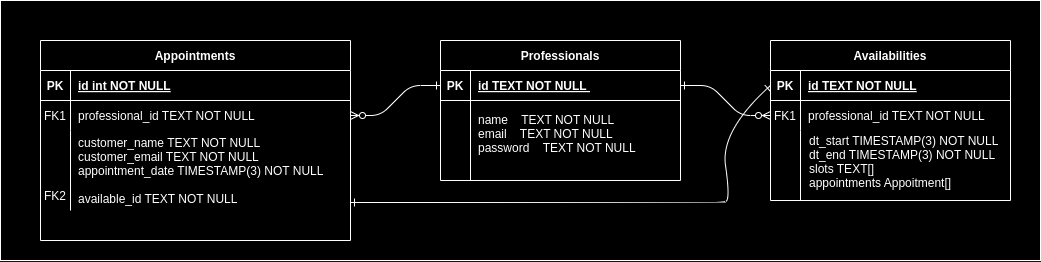

The diagram above was exported from draw.io. Its source (the exported page's mxGraphModel, read from the mxfile embedded in the PNG):
<mxGraphModel dx="2107" dy="757" grid="1" gridSize="10" guides="1" tooltips="1" connect="1" arrows="1" fold="1" page="1" pageScale="1" pageWidth="850" pageHeight="1100" math="0" shadow="0" extFonts="Permanent Marker^https://fonts.googleapis.com/css?family=Permanent+Marker">
  <root>
    <mxCell id="0" />
    <mxCell id="1" parent="0" />
    <mxCell id="4VRKXyRf9OPNXFxCoi_r-3" value="" style="rounded=0;whiteSpace=wrap;html=1;strokeColor=default;align=left;verticalAlign=middle;spacingLeft=6;spacingTop=1;spacing=3;fontFamily=Helvetica;fontSize=12;fontColor=default;fillColor=default;" parent="1" vertex="1">
      <mxGeometry x="-320" y="560" width="1040" height="260" as="geometry" />
    </mxCell>
    <mxCell id="C-vyLk0tnHw3VtMMgP7b-1" value="" style="edgeStyle=entityRelationEdgeStyle;endArrow=ERzeroToMany;startArrow=ERone;endFill=1;startFill=0;" parent="1" source="C-vyLk0tnHw3VtMMgP7b-24" target="C-vyLk0tnHw3VtMMgP7b-6" edge="1">
      <mxGeometry width="100" height="100" relative="1" as="geometry">
        <mxPoint x="330" y="1190" as="sourcePoint" />
        <mxPoint x="430" y="1090" as="targetPoint" />
      </mxGeometry>
    </mxCell>
    <mxCell id="C-vyLk0tnHw3VtMMgP7b-12" value="" style="edgeStyle=entityRelationEdgeStyle;endArrow=ERzeroToMany;startArrow=ERone;endFill=1;startFill=0;exitX=0;exitY=0.5;exitDx=0;exitDy=0;" parent="1" source="C-vyLk0tnHw3VtMMgP7b-24" target="C-vyLk0tnHw3VtMMgP7b-17" edge="1">
      <mxGeometry width="100" height="100" relative="1" as="geometry">
        <mxPoint x="390" y="650" as="sourcePoint" />
        <mxPoint x="450" y="675" as="targetPoint" />
        <Array as="points">
          <mxPoint x="40" y="790" />
        </Array>
      </mxGeometry>
    </mxCell>
    <mxCell id="C-vyLk0tnHw3VtMMgP7b-2" value="Availabilities" style="shape=table;startSize=30;container=1;collapsible=1;childLayout=tableLayout;fixedRows=1;rowLines=0;fontStyle=1;align=center;resizeLast=1;" parent="1" vertex="1">
      <mxGeometry x="450" y="600" width="240" height="160" as="geometry" />
    </mxCell>
    <mxCell id="C-vyLk0tnHw3VtMMgP7b-3" value="" style="shape=partialRectangle;collapsible=0;dropTarget=0;pointerEvents=0;fillColor=none;points=[[0,0.5],[1,0.5]];portConstraint=eastwest;top=0;left=0;right=0;bottom=1;" parent="C-vyLk0tnHw3VtMMgP7b-2" vertex="1">
      <mxGeometry y="30" width="240" height="30" as="geometry" />
    </mxCell>
    <mxCell id="C-vyLk0tnHw3VtMMgP7b-4" value="PK" style="shape=partialRectangle;overflow=hidden;connectable=0;fillColor=none;top=0;left=0;bottom=0;right=0;fontStyle=1;" parent="C-vyLk0tnHw3VtMMgP7b-3" vertex="1">
      <mxGeometry width="30" height="30" as="geometry">
        <mxRectangle width="30" height="30" as="alternateBounds" />
      </mxGeometry>
    </mxCell>
    <mxCell id="C-vyLk0tnHw3VtMMgP7b-5" value="id TEXT NOT NULL " style="shape=partialRectangle;overflow=hidden;connectable=0;fillColor=none;top=0;left=0;bottom=0;right=0;align=left;spacingLeft=6;fontStyle=5;" parent="C-vyLk0tnHw3VtMMgP7b-3" vertex="1">
      <mxGeometry x="30" width="210" height="30" as="geometry">
        <mxRectangle width="210" height="30" as="alternateBounds" />
      </mxGeometry>
    </mxCell>
    <mxCell id="C-vyLk0tnHw3VtMMgP7b-6" value="" style="shape=partialRectangle;collapsible=0;dropTarget=0;pointerEvents=0;fillColor=none;points=[[0,0.5],[1,0.5]];portConstraint=eastwest;top=0;left=0;right=0;bottom=0;" parent="C-vyLk0tnHw3VtMMgP7b-2" vertex="1">
      <mxGeometry y="60" width="240" height="30" as="geometry" />
    </mxCell>
    <mxCell id="C-vyLk0tnHw3VtMMgP7b-7" value="FK1" style="shape=partialRectangle;overflow=hidden;connectable=0;fillColor=none;top=0;left=0;bottom=0;right=0;" parent="C-vyLk0tnHw3VtMMgP7b-6" vertex="1">
      <mxGeometry width="30" height="30" as="geometry">
        <mxRectangle width="30" height="30" as="alternateBounds" />
      </mxGeometry>
    </mxCell>
    <mxCell id="C-vyLk0tnHw3VtMMgP7b-8" value="professional_id TEXT NOT NULL" style="shape=partialRectangle;overflow=hidden;connectable=0;fillColor=none;top=0;left=0;bottom=0;right=0;align=left;spacingLeft=6;" parent="C-vyLk0tnHw3VtMMgP7b-6" vertex="1">
      <mxGeometry x="30" width="210" height="30" as="geometry">
        <mxRectangle width="210" height="30" as="alternateBounds" />
      </mxGeometry>
    </mxCell>
    <mxCell id="C-vyLk0tnHw3VtMMgP7b-9" value="" style="shape=partialRectangle;collapsible=0;dropTarget=0;pointerEvents=0;fillColor=none;points=[[0,0.5],[1,0.5]];portConstraint=eastwest;top=0;left=0;right=0;bottom=0;" parent="C-vyLk0tnHw3VtMMgP7b-2" vertex="1">
      <mxGeometry y="90" width="240" height="70" as="geometry" />
    </mxCell>
    <mxCell id="C-vyLk0tnHw3VtMMgP7b-10" value="" style="shape=partialRectangle;overflow=hidden;connectable=0;fillColor=none;top=0;left=0;bottom=0;right=0;" parent="C-vyLk0tnHw3VtMMgP7b-9" vertex="1">
      <mxGeometry width="30" height="70" as="geometry">
        <mxRectangle width="30" height="70" as="alternateBounds" />
      </mxGeometry>
    </mxCell>
    <mxCell id="C-vyLk0tnHw3VtMMgP7b-11" value="dt_start TIMESTAMP(3) NOT NULL&#10;dt_end TIMESTAMP(3) NOT NULL&#10;slots TEXT[]&#10;appointments Appoitment[]&#10;" style="shape=partialRectangle;overflow=hidden;connectable=0;fillColor=none;top=0;left=0;bottom=0;right=0;align=left;spacingLeft=6;spacing=3;strokeColor=default;spacingTop=1;spacingBottom=0;" parent="C-vyLk0tnHw3VtMMgP7b-9" vertex="1">
      <mxGeometry x="30" width="210" height="70" as="geometry">
        <mxRectangle width="210" height="70" as="alternateBounds" />
      </mxGeometry>
    </mxCell>
    <mxCell id="C-vyLk0tnHw3VtMMgP7b-13" value="Appointments" style="shape=table;startSize=30;container=1;collapsible=1;childLayout=tableLayout;fixedRows=1;rowLines=0;fontStyle=1;align=center;resizeLast=1;" parent="1" vertex="1">
      <mxGeometry x="-280" y="600" width="310" height="200" as="geometry" />
    </mxCell>
    <mxCell id="C-vyLk0tnHw3VtMMgP7b-14" value="" style="shape=partialRectangle;collapsible=0;dropTarget=0;pointerEvents=0;fillColor=none;points=[[0,0.5],[1,0.5]];portConstraint=eastwest;top=0;left=0;right=0;bottom=1;" parent="C-vyLk0tnHw3VtMMgP7b-13" vertex="1">
      <mxGeometry y="30" width="310" height="30" as="geometry" />
    </mxCell>
    <mxCell id="C-vyLk0tnHw3VtMMgP7b-15" value="PK" style="shape=partialRectangle;overflow=hidden;connectable=0;fillColor=none;top=0;left=0;bottom=0;right=0;fontStyle=1;" parent="C-vyLk0tnHw3VtMMgP7b-14" vertex="1">
      <mxGeometry width="30" height="30" as="geometry">
        <mxRectangle width="30" height="30" as="alternateBounds" />
      </mxGeometry>
    </mxCell>
    <mxCell id="C-vyLk0tnHw3VtMMgP7b-16" value="id int NOT NULL " style="shape=partialRectangle;overflow=hidden;connectable=0;fillColor=none;top=0;left=0;bottom=0;right=0;align=left;spacingLeft=6;fontStyle=5;" parent="C-vyLk0tnHw3VtMMgP7b-14" vertex="1">
      <mxGeometry x="30" width="280" height="30" as="geometry">
        <mxRectangle width="280" height="30" as="alternateBounds" />
      </mxGeometry>
    </mxCell>
    <mxCell id="C-vyLk0tnHw3VtMMgP7b-17" value="" style="shape=partialRectangle;collapsible=0;dropTarget=0;pointerEvents=0;fillColor=none;points=[[0,0.5],[1,0.5]];portConstraint=eastwest;top=0;left=0;right=0;bottom=0;" parent="C-vyLk0tnHw3VtMMgP7b-13" vertex="1">
      <mxGeometry y="60" width="310" height="30" as="geometry" />
    </mxCell>
    <mxCell id="C-vyLk0tnHw3VtMMgP7b-18" value="FK1" style="shape=partialRectangle;overflow=hidden;connectable=0;fillColor=none;top=0;left=0;bottom=0;right=0;" parent="C-vyLk0tnHw3VtMMgP7b-17" vertex="1">
      <mxGeometry width="30" height="30" as="geometry">
        <mxRectangle width="30" height="30" as="alternateBounds" />
      </mxGeometry>
    </mxCell>
    <mxCell id="C-vyLk0tnHw3VtMMgP7b-19" value="professional_id TEXT NOT NULL" style="shape=partialRectangle;overflow=hidden;connectable=0;fillColor=none;top=0;left=0;bottom=0;right=0;align=left;spacingLeft=6;" parent="C-vyLk0tnHw3VtMMgP7b-17" vertex="1">
      <mxGeometry x="30" width="280" height="30" as="geometry">
        <mxRectangle width="280" height="30" as="alternateBounds" />
      </mxGeometry>
    </mxCell>
    <mxCell id="C-vyLk0tnHw3VtMMgP7b-20" value="" style="shape=partialRectangle;collapsible=0;dropTarget=0;pointerEvents=0;fillColor=none;points=[[0,0.5],[1,0.5]];portConstraint=eastwest;top=0;left=0;right=0;bottom=0;" parent="C-vyLk0tnHw3VtMMgP7b-13" vertex="1">
      <mxGeometry y="90" width="310" height="80" as="geometry" />
    </mxCell>
    <mxCell id="C-vyLk0tnHw3VtMMgP7b-21" value="" style="shape=partialRectangle;overflow=hidden;connectable=0;fillColor=none;top=0;left=0;bottom=0;right=0;" parent="C-vyLk0tnHw3VtMMgP7b-20" vertex="1">
      <mxGeometry width="30" height="80" as="geometry">
        <mxRectangle width="30" height="80" as="alternateBounds" />
      </mxGeometry>
    </mxCell>
    <mxCell id="C-vyLk0tnHw3VtMMgP7b-22" value="customer_name TEXT NOT NULL&#10;customer_email TEXT NOT NULL&#10;appointment_date TIMESTAMP(3) NOT NULL&#10;&#10;available_id TEXT NOT NULL" style="shape=partialRectangle;overflow=hidden;connectable=0;fillColor=none;top=0;left=0;bottom=0;right=0;align=left;spacingLeft=6;" parent="C-vyLk0tnHw3VtMMgP7b-20" vertex="1">
      <mxGeometry x="30" width="280" height="80" as="geometry">
        <mxRectangle width="280" height="80" as="alternateBounds" />
      </mxGeometry>
    </mxCell>
    <mxCell id="C-vyLk0tnHw3VtMMgP7b-23" value="Professionals" style="shape=table;startSize=30;container=1;collapsible=1;childLayout=tableLayout;fixedRows=1;rowLines=0;fontStyle=1;align=center;resizeLast=1;" parent="1" vertex="1">
      <mxGeometry x="120" y="600" width="240" height="140" as="geometry" />
    </mxCell>
    <mxCell id="C-vyLk0tnHw3VtMMgP7b-24" value="" style="shape=partialRectangle;collapsible=0;dropTarget=0;pointerEvents=0;fillColor=none;points=[[0,0.5],[1,0.5]];portConstraint=eastwest;top=0;left=0;right=0;bottom=1;" parent="C-vyLk0tnHw3VtMMgP7b-23" vertex="1">
      <mxGeometry y="30" width="240" height="30" as="geometry" />
    </mxCell>
    <mxCell id="C-vyLk0tnHw3VtMMgP7b-25" value="PK" style="shape=partialRectangle;overflow=hidden;connectable=0;fillColor=none;top=0;left=0;bottom=0;right=0;fontStyle=1;" parent="C-vyLk0tnHw3VtMMgP7b-24" vertex="1">
      <mxGeometry width="30" height="30" as="geometry">
        <mxRectangle width="30" height="30" as="alternateBounds" />
      </mxGeometry>
    </mxCell>
    <mxCell id="C-vyLk0tnHw3VtMMgP7b-26" value="id TEXT NOT NULL " style="shape=partialRectangle;overflow=hidden;connectable=0;fillColor=none;top=0;left=0;bottom=0;right=0;align=left;spacingLeft=6;fontStyle=5;" parent="C-vyLk0tnHw3VtMMgP7b-24" vertex="1">
      <mxGeometry x="30" width="210" height="30" as="geometry">
        <mxRectangle width="210" height="30" as="alternateBounds" />
      </mxGeometry>
    </mxCell>
    <mxCell id="C-vyLk0tnHw3VtMMgP7b-27" value="" style="shape=partialRectangle;collapsible=0;dropTarget=0;pointerEvents=0;fillColor=none;points=[[0,0.5],[1,0.5]];portConstraint=eastwest;top=0;left=0;right=0;bottom=0;" parent="C-vyLk0tnHw3VtMMgP7b-23" vertex="1">
      <mxGeometry y="60" width="240" height="80" as="geometry" />
    </mxCell>
    <mxCell id="C-vyLk0tnHw3VtMMgP7b-28" value="" style="shape=partialRectangle;overflow=hidden;connectable=0;fillColor=none;top=0;left=0;bottom=0;right=0;" parent="C-vyLk0tnHw3VtMMgP7b-27" vertex="1">
      <mxGeometry width="30" height="80" as="geometry">
        <mxRectangle width="30" height="80" as="alternateBounds" />
      </mxGeometry>
    </mxCell>
    <mxCell id="C-vyLk0tnHw3VtMMgP7b-29" value="name    TEXT NOT NULL&#10;email    TEXT NOT NULL&#10;password    TEXT NOT NULL&#10;" style="shape=partialRectangle;overflow=hidden;connectable=0;fillColor=none;top=0;left=0;bottom=0;right=0;align=left;spacingLeft=6;" parent="C-vyLk0tnHw3VtMMgP7b-27" vertex="1">
      <mxGeometry x="30" width="210" height="80" as="geometry">
        <mxRectangle width="210" height="80" as="alternateBounds" />
      </mxGeometry>
    </mxCell>
    <mxCell id="BA9PpNGiEnVcIlPRE1SC-1" value="FK2" style="shape=partialRectangle;overflow=hidden;connectable=0;fillColor=none;top=0;left=0;bottom=0;right=0;" vertex="1" parent="1">
      <mxGeometry x="-280" y="740" width="30" height="30" as="geometry">
        <mxRectangle width="30" height="30" as="alternateBounds" />
      </mxGeometry>
    </mxCell>
    <mxCell id="BA9PpNGiEnVcIlPRE1SC-4" value="" style="endArrow=ERone;html=1;rounded=0;exitX=1;exitY=0.9;exitDx=0;exitDy=0;exitPerimeter=0;entryX=0;entryY=0.5;entryDx=0;entryDy=0;startArrow=ERone;startFill=0;endFill=0;curved=1;" edge="1" parent="1" source="C-vyLk0tnHw3VtMMgP7b-20" target="C-vyLk0tnHw3VtMMgP7b-3">
      <mxGeometry width="50" height="50" relative="1" as="geometry">
        <mxPoint x="90" y="700" as="sourcePoint" />
        <mxPoint x="140" y="650" as="targetPoint" />
        <Array as="points">
          <mxPoint x="400" y="762" />
          <mxPoint x="410" y="760" />
          <mxPoint x="400" y="690" />
        </Array>
      </mxGeometry>
    </mxCell>
  </root>
</mxGraphModel>